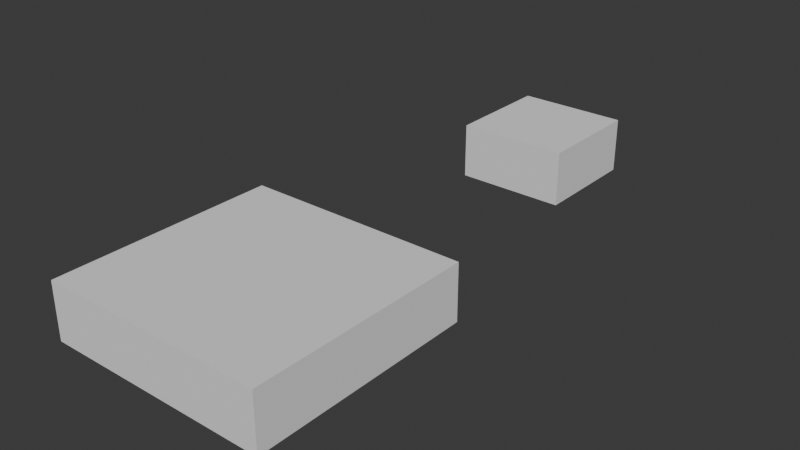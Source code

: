 # Source: Roof_02.blend  (saved by Blender 5.1.29; exported with 4.5.12 LTS)
import bpy
from mathutils import Matrix  # noqa: F401  (used for matrix-valued properties, if any)

bpy.ops.wm.read_factory_settings(use_empty=True)
scene = bpy.context.scene
scene.name = 'Scene'

# ---- collections
col_collection = bpy.data.collections.new('Collection'); scene.collection.children.link(col_collection)

# ---- world
world_world = bpy.data.worlds.new('World'); scene.world = world_world
world_world.use_nodes = True; world_world.node_tree.nodes.clear()
_N = world_world.node_tree.nodes; _L = world_world.node_tree.links
n0 = _N.new('ShaderNodeOutputWorld'); n0.name = 'World Output'; n0.location = (200, 100)
n1 = _N.new('ShaderNodeBackground'); n1.name = 'Background'; n1.location = (-200, 100)
n1.inputs[0].default_value = (0.05088, 0.05088, 0.05088, 1.0)
_L.new(n1.outputs[0], n0.inputs[0])
n0.is_active_output = True
world_world.color = (0.05088, 0.05088, 0.05088)
world_world.sun_shadow_jitter_overblur = 0.0

# ---- meshes
me_cube = bpy.data.meshes.new('Cube')
me_cube.from_pydata([(-1.0, -1.0, -1.0), (-1.0, -1.0, 1.0), (-1.0, 1.0, -1.0), (-1.0, 1.0, 1.0), (1.0, -1.0, -1.0), (1.0, -1.0, 1.0), (1.0, 1.0, -1.0), (1.0, 1.0, 1.0), (-1.0, -0.04244, -1.0), (-1.0, -0.04244, 1.0), (1.0, -0.04244, -1.0), (1.0, -0.04244, 1.0), (0.0, 1.0, -1.0), (0.0, 1.0, 1.0), (0.0, -1.0, -1.0), (0.0, -1.0, 1.0), (0.0, -0.04244, 1.0), (0.0, -0.04244, -1.0)], [], [(8, 9, 3, 2), (12, 13, 7, 6), (10, 11, 5, 4), (14, 15, 1, 0), (17, 10, 4, 14), (16, 9, 1, 15), (13, 3, 9, 16), (12, 6, 10, 17), (6, 7, 11, 10), (0, 1, 9, 8), (2, 12, 17, 8), (7, 13, 16, 11), (11, 16, 15, 5), (8, 17, 14, 0), (4, 5, 15, 14), (2, 3, 13, 12)])
_uv = me_cube.uv_layers.new(name='UVMap')
_uv.uv.foreach_set('vector', [0.375, 0.1197, 0.625, 0.1197, 0.625, 0.25, 0.375, 0.25, 0.375, 0.375, 0.625, 0.375, 0.625, 0.5, 0.375, 0.5, 0.375, 0.6303, 0.625, 0.6303, 0.625, 0.75, 0.375, 0.75, 0.375, 0.875, 0.625, 0.875, 0.625, 1.0, 0.375, 1.0, 0.25, 0.6303, 0.375, 0.6303, 0.375, 0.75, 0.25, 0.75, 0.75, 0.6303, 0.875, 0.6303, 0.875, 0.75, 0.75, 0.75, 0.75, 0.5, 0.875, 0.5, 0.875, 0.6303, 0.75, 0.6303, 0.25, 0.5, 0.375, 0.5, 0.375, 0.6303, 0.25, 0.6303, 0.375, 0.5, 0.625, 0.5, 0.625, 0.6303, 0.375, 0.6303, 0.375, 0.0, 0.625, 0.0, 0.625, 0.1197, 0.375, 0.1197, 0.125, 0.5, 0.25, 0.5, 0.25, 0.6303, 0.125, 0.6303, 0.625, 0.5, 0.75, 0.5, 0.75, 0.6303, 0.625, 0.6303, 0.625, 0.6303, 0.75, 0.6303, 0.75, 0.75, 0.625, 0.75, 0.125, 0.6303, 0.25, 0.6303, 0.25, 0.75, 0.125, 0.75, 0.375, 0.75, 0.625, 0.75, 0.625, 0.875, 0.375, 0.875, 0.375, 0.25, 0.625, 0.25, 0.625, 0.375, 0.375, 0.375])
me_cube.update()
me_cube_001 = bpy.data.meshes.new('Cube.001')
me_cube_001.from_pydata([(-1.0, -1.0, -1.0), (-1.0, -1.0, 1.0), (-1.0, 1.0, -1.0), (-1.0, 1.0, 1.0), (1.0, -1.0, -1.0), (1.0, -1.0, 1.0), (1.0, 1.0, -1.0), (1.0, 1.0, 1.0)], [], [(0, 1, 3, 2), (2, 3, 7, 6), (6, 7, 5, 4), (4, 5, 1, 0), (2, 6, 4, 0), (7, 3, 1, 5)])
_uv = me_cube_001.uv_layers.new(name='UVMap')
_uv.uv.foreach_set('vector', [0.375, 0.0, 0.625, 0.0, 0.625, 0.25, 0.375, 0.25, 0.375, 0.25, 0.625, 0.25, 0.625, 0.5, 0.375, 0.5, 0.375, 0.5, 0.625, 0.5, 0.625, 0.75, 0.375, 0.75, 0.375, 0.75, 0.625, 0.75, 0.625, 1.0, 0.375, 1.0, 0.125, 0.5, 0.375, 0.5, 0.375, 0.75, 0.125, 0.75, 0.625, 0.5, 0.875, 0.5, 0.875, 0.75, 0.625, 0.75])
me_cube_001.update()

# ---- objects
ob_cube = bpy.data.objects.new('Cube', me_cube)
ob_cube_001 = bpy.data.objects.new('Cube.001', me_cube_001)

# ---- transforms, parenting, visibility, modifiers, constraints
ob_cube.location = (0.0, 0.0, 0.0)
ob_cube.scale = (1.0, 1.0, 0.25)
ob_cube_001.location = (0.0, 3.601, 0.0)
ob_cube_001.scale = (0.5, 0.5, 0.25)

# ---- collection membership
col_collection.objects.link(ob_cube)
col_collection.objects.link(ob_cube_001)

# ---- scene / render settings (as saved in the file)
scene.frame_start = 1; scene.frame_end = 250; scene.frame_set(1)
scene.render.engine = 'BLENDER_EEVEE_NEXT'
scene.render.bake_bias = 0.0
scene.render.bake_samples = 0
scene.cycles.sampling_pattern = 'TABULATED_SOBOL'
scene.eevee.use_volume_custom_range = False
bpy.context.view_layer.update()

# ---- added for rendering (the .blend has no active camera and no usable light): camera, sun
cam_auto = bpy.data.cameras.new('AutoCamera')
cam_auto.lens = 50.0
cam_auto.sensor_width = 36.0
cam_auto.clip_end = 1000.0
ob_auto_camera = bpy.data.objects.new('AutoCamera', cam_auto)
scene.collection.objects.link(ob_auto_camera)
ob_auto_camera.location = (5.09025, -4.55791, 4.0722)
ob_auto_camera.rotation_euler = (1.09748, -7.21219e-08, 0.694738)
scene.camera = ob_auto_camera
light_auto_sun = bpy.data.lights.new('AutoSun', 'SUN')
light_auto_sun.energy = 3.0
light_auto_sun.angle = 0.0523599
ob_auto_sun = bpy.data.objects.new('AutoSun', light_auto_sun)
scene.collection.objects.link(ob_auto_sun)
ob_auto_sun.rotation_euler = (0.872665, 0.174533, 0.523599)
bpy.context.view_layer.update()
